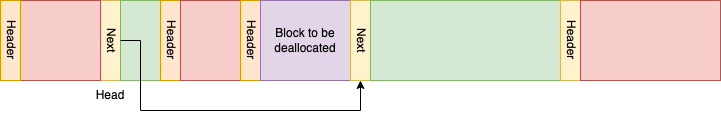

The diagram above was exported from draw.io. Its source (the exported page's mxGraphModel, read from the mxfile embedded in the PNG):
<mxGraphModel dx="1026" dy="772" grid="1" gridSize="10" guides="1" tooltips="1" connect="1" arrows="1" fold="1" page="1" pageScale="1" pageWidth="827" pageHeight="1169" math="0" shadow="0">
  <root>
    <mxCell id="0" />
    <mxCell id="1" parent="0" />
    <mxCell id="T_gsP2MsqqsVoLIDmwnY-1" value="Next" style="rounded=0;whiteSpace=wrap;html=1;textDirection=vertical-rl;fillColor=#fff2cc;strokeColor=#d6b656;" parent="1" vertex="1">
      <mxGeometry x="140" y="40" width="20" height="80" as="geometry" />
    </mxCell>
    <mxCell id="T_gsP2MsqqsVoLIDmwnY-2" value="" style="rounded=0;whiteSpace=wrap;html=1;fillColor=#d5e8d4;strokeColor=#82b366;" parent="1" vertex="1">
      <mxGeometry x="160" y="40" width="40" height="80" as="geometry" />
    </mxCell>
    <mxCell id="T_gsP2MsqqsVoLIDmwnY-3" value="Header" style="rounded=0;whiteSpace=wrap;html=1;textDirection=vertical-rl;fillColor=#ffe6cc;strokeColor=#d79b00;" parent="1" vertex="1">
      <mxGeometry x="200" y="40" width="20" height="80" as="geometry" />
    </mxCell>
    <mxCell id="T_gsP2MsqqsVoLIDmwnY-4" value="" style="rounded=0;whiteSpace=wrap;html=1;fillColor=#f8cecc;strokeColor=#b85450;" parent="1" vertex="1">
      <mxGeometry x="220" y="40" width="60" height="80" as="geometry" />
    </mxCell>
    <mxCell id="T_gsP2MsqqsVoLIDmwnY-5" value="Header" style="rounded=0;whiteSpace=wrap;html=1;textDirection=vertical-rl;fillColor=#ffe6cc;strokeColor=#d79b00;" parent="1" vertex="1">
      <mxGeometry x="280" y="40" width="20" height="80" as="geometry" />
    </mxCell>
    <mxCell id="T_gsP2MsqqsVoLIDmwnY-6" value="Block to be deallocated" style="rounded=0;whiteSpace=wrap;html=1;fillColor=#e1d5e7;strokeColor=#9673a6;" parent="1" vertex="1">
      <mxGeometry x="300" y="40" width="90" height="80" as="geometry" />
    </mxCell>
    <mxCell id="T_gsP2MsqqsVoLIDmwnY-7" value="Next" style="rounded=0;whiteSpace=wrap;html=1;textDirection=vertical-rl;fillColor=#fff2cc;strokeColor=#d6b656;" parent="1" vertex="1">
      <mxGeometry x="390" y="40" width="20" height="80" as="geometry" />
    </mxCell>
    <mxCell id="T_gsP2MsqqsVoLIDmwnY-8" value="" style="rounded=0;whiteSpace=wrap;html=1;fillColor=#d5e8d4;strokeColor=#82b366;" parent="1" vertex="1">
      <mxGeometry x="410" y="40" width="190" height="80" as="geometry" />
    </mxCell>
    <mxCell id="T_gsP2MsqqsVoLIDmwnY-9" value="Header" style="rounded=0;whiteSpace=wrap;html=1;textDirection=vertical-rl;fillColor=#fff2cc;strokeColor=#d6b656;" parent="1" vertex="1">
      <mxGeometry x="600" y="40" width="20" height="80" as="geometry" />
    </mxCell>
    <mxCell id="T_gsP2MsqqsVoLIDmwnY-10" value="" style="rounded=0;whiteSpace=wrap;html=1;fillColor=#f8cecc;strokeColor=#b85450;" parent="1" vertex="1">
      <mxGeometry x="620" y="40" width="140" height="80" as="geometry" />
    </mxCell>
    <mxCell id="T_gsP2MsqqsVoLIDmwnY-13" value="Head" style="text;html=1;align=center;verticalAlign=middle;whiteSpace=wrap;rounded=0;" parent="1" vertex="1">
      <mxGeometry x="120" y="120" width="60" height="30" as="geometry" />
    </mxCell>
    <mxCell id="T_gsP2MsqqsVoLIDmwnY-14" value="" style="rounded=0;whiteSpace=wrap;html=1;fillColor=#f8cecc;strokeColor=#b85450;" parent="1" vertex="1">
      <mxGeometry x="60" y="40" width="80" height="80" as="geometry" />
    </mxCell>
    <mxCell id="T_gsP2MsqqsVoLIDmwnY-19" value="Header" style="rounded=0;whiteSpace=wrap;html=1;textDirection=vertical-rl;fillColor=#ffe6cc;strokeColor=#d79b00;" parent="1" vertex="1">
      <mxGeometry x="40" y="40" width="20" height="80" as="geometry" />
    </mxCell>
    <mxCell id="T_gsP2MsqqsVoLIDmwnY-20" value="" style="endArrow=classic;html=1;rounded=0;exitX=0;exitY=0.5;exitDx=0;exitDy=0;entryX=0.5;entryY=1;entryDx=0;entryDy=0;" parent="1" source="T_gsP2MsqqsVoLIDmwnY-2" target="T_gsP2MsqqsVoLIDmwnY-7" edge="1">
      <mxGeometry width="50" height="50" relative="1" as="geometry">
        <mxPoint x="340" y="190" as="sourcePoint" />
        <mxPoint x="390" y="140" as="targetPoint" />
        <Array as="points">
          <mxPoint x="180" y="80" />
          <mxPoint x="180" y="150" />
          <mxPoint x="400" y="150" />
        </Array>
      </mxGeometry>
    </mxCell>
  </root>
</mxGraphModel>